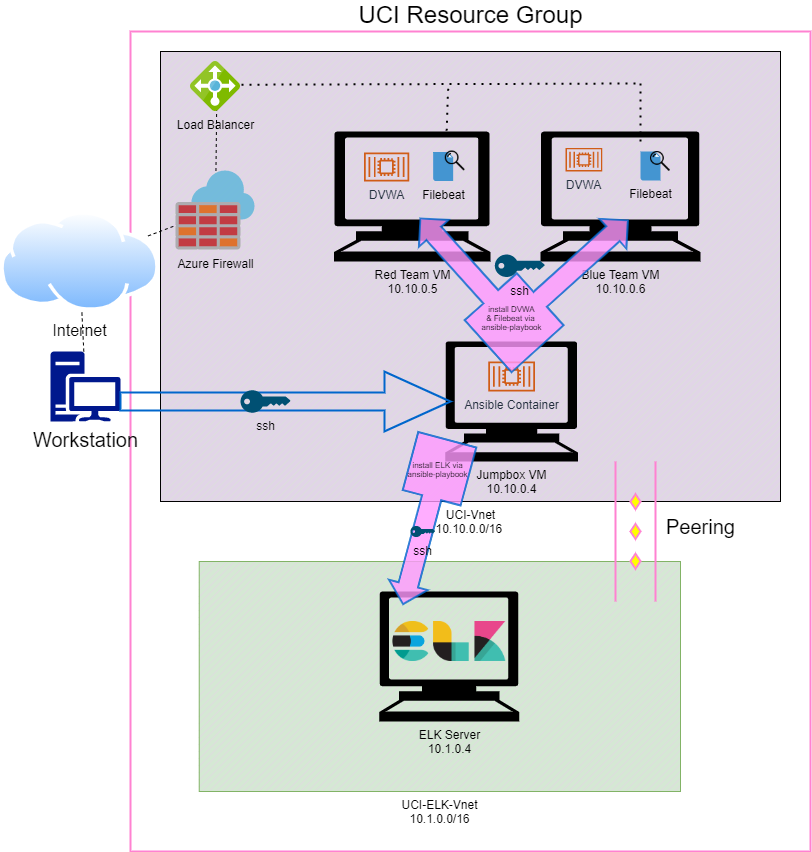

The diagram above was exported from draw.io. Its source (the exported page's mxGraphModel, read from the mxfile embedded in the PNG):
<mxGraphModel dx="1422" dy="1894" grid="1" gridSize="10" guides="1" tooltips="1" connect="0" arrows="1" fold="1" page="1" pageScale="1" pageWidth="850" pageHeight="1100" math="0" shadow="0">
  <root>
    <mxCell id="0" />
    <mxCell id="1" parent="0" />
    <mxCell id="Vc6Aw3rwwLrXC3was9_O-25" value="&lt;font style=&quot;font-size: 24px&quot;&gt;UCI Resource Group&lt;/font&gt;" style="verticalLabelPosition=top;verticalAlign=bottom;html=1;shape=mxgraph.basic.rect;fillColor2=none;strokeWidth=2;size=20;indent=5;fillColor=none;strokeColor=#FF82D1;labelPosition=center;align=center;" parent="1" vertex="1">
      <mxGeometry x="130" width="680" height="820" as="geometry" />
    </mxCell>
    <mxCell id="Vc6Aw3rwwLrXC3was9_O-7" value="UCI-Vnet&lt;br&gt;10.10.0.0/16&amp;nbsp;&lt;br&gt;" style="verticalLabelPosition=bottom;verticalAlign=top;html=1;shape=mxgraph.basic.patternFillRect;fillStyle=diag;step=5;fillStrokeWidth=0.2;fillStrokeColor=#dddddd;fillColor=#e1d5e7;strokeColor=none;" parent="1" vertex="1">
      <mxGeometry x="160" y="20" width="620" height="450" as="geometry" />
    </mxCell>
    <mxCell id="Vc6Aw3rwwLrXC3was9_O-1" value="&lt;font style=&quot;font-size: 16px&quot;&gt;Internet&lt;/font&gt;" style="aspect=fixed;perimeter=ellipsePerimeter;html=1;align=center;shadow=0;dashed=0;spacingTop=3;image;image=img/lib/active_directory/internet_cloud.svg;" parent="1" vertex="1">
      <mxGeometry x="-7.105427357601002e-15" y="180" width="158.73" height="100" as="geometry" />
    </mxCell>
    <mxCell id="Vc6Aw3rwwLrXC3was9_O-4" value="Jumpbox VM&lt;br&gt;10.10.0.4" style="shape=mxgraph.signs.tech.computer;html=1;pointerEvents=1;fillColor=#000000;strokeColor=none;verticalLabelPosition=bottom;verticalAlign=top;align=center;" parent="1" vertex="1">
      <mxGeometry x="444.79" y="310" width="132.66" height="120" as="geometry" />
    </mxCell>
    <mxCell id="Vc6Aw3rwwLrXC3was9_O-5" value="Ansible Container" style="outlineConnect=0;fontColor=#232F3E;gradientColor=none;fillColor=#D05C17;strokeColor=none;dashed=0;verticalLabelPosition=bottom;verticalAlign=top;align=center;html=1;fontSize=12;fontStyle=0;aspect=fixed;pointerEvents=1;shape=mxgraph.aws4.container_2;" parent="1" vertex="1">
      <mxGeometry x="487.7200000000001" y="330" width="46.8" height="30" as="geometry" />
    </mxCell>
    <mxCell id="Vc6Aw3rwwLrXC3was9_O-8" value="Red Team VM&lt;br&gt;10.10.0.5" style="shape=mxgraph.signs.tech.computer;html=1;pointerEvents=1;fillColor=#000000;strokeColor=none;verticalLabelPosition=bottom;verticalAlign=top;align=center;" parent="1" vertex="1">
      <mxGeometry x="333.4" y="100" width="156.6" height="130" as="geometry" />
    </mxCell>
    <mxCell id="Vc6Aw3rwwLrXC3was9_O-9" value="DVWA" style="outlineConnect=0;fontColor=#232F3E;gradientColor=none;fillColor=#D05C17;strokeColor=none;dashed=0;verticalLabelPosition=bottom;verticalAlign=top;align=center;html=1;fontSize=12;fontStyle=0;aspect=fixed;pointerEvents=1;shape=mxgraph.aws4.container_2;" parent="1" vertex="1">
      <mxGeometry x="363.4" y="121" width="45.24" height="29" as="geometry" />
    </mxCell>
    <mxCell id="Vc6Aw3rwwLrXC3was9_O-10" value="Blue Team VM&lt;br&gt;10.10.0.6" style="shape=mxgraph.signs.tech.computer;html=1;pointerEvents=1;fillColor=#000000;strokeColor=none;verticalLabelPosition=bottom;verticalAlign=top;align=center;" parent="1" vertex="1">
      <mxGeometry x="540" y="100" width="160" height="130" as="geometry" />
    </mxCell>
    <mxCell id="Vc6Aw3rwwLrXC3was9_O-11" value="DVWA" style="outlineConnect=0;fontColor=#232F3E;gradientColor=none;fillColor=#D05C17;strokeColor=none;dashed=0;verticalLabelPosition=bottom;verticalAlign=top;align=center;html=1;fontSize=12;fontStyle=0;aspect=fixed;pointerEvents=1;shape=mxgraph.aws4.container_2;" parent="1" vertex="1">
      <mxGeometry x="565" y="116.41" width="36.8" height="23.59" as="geometry" />
    </mxCell>
    <mxCell id="Vc6Aw3rwwLrXC3was9_O-13" value="Filebeat" style="shadow=0;dashed=0;html=1;strokeColor=none;fillColor=#4495D1;labelPosition=center;verticalLabelPosition=bottom;verticalAlign=top;align=center;outlineConnect=0;shape=mxgraph.veeam.2d.file;" parent="1" vertex="1">
      <mxGeometry x="432.66" y="120.5" width="20" height="29" as="geometry" />
    </mxCell>
    <mxCell id="Vc6Aw3rwwLrXC3was9_O-15" value="" style="shape=image;html=1;verticalAlign=top;verticalLabelPosition=bottom;labelBackgroundColor=#ffffff;imageAspect=0;aspect=fixed;image=https://cdn2.iconfinder.com/data/icons/freecns-cumulus/16/519895-013_MagnifyingGlass-128.png" parent="1" vertex="1">
      <mxGeometry x="444.79" y="119.5" width="20" height="20" as="geometry" />
    </mxCell>
    <mxCell id="Vc6Aw3rwwLrXC3was9_O-19" value="UCI-ELK-Vnet&lt;br&gt;10.1.0.0/16" style="verticalLabelPosition=bottom;verticalAlign=top;html=1;shape=mxgraph.basic.patternFillRect;fillStyle=diag;step=5;fillStrokeWidth=0.2;fillStrokeColor=#dddddd;fillColor=#d5e8d4;strokeColor=#82b366;" parent="1" vertex="1">
      <mxGeometry x="198.73" y="530" width="481.27" height="230" as="geometry" />
    </mxCell>
    <mxCell id="Vc6Aw3rwwLrXC3was9_O-20" value="ELK Server&lt;br&gt;10.1.0.4" style="shape=mxgraph.signs.tech.computer;html=1;pointerEvents=1;fillColor=#000000;strokeColor=none;verticalLabelPosition=bottom;verticalAlign=top;align=center;" parent="1" vertex="1">
      <mxGeometry x="378.73" y="560" width="140" height="130" as="geometry" />
    </mxCell>
    <mxCell id="Vc6Aw3rwwLrXC3was9_O-22" value="" style="shape=image;imageAspect=0;aspect=fixed;verticalLabelPosition=bottom;verticalAlign=top;image=data:image/png,(base64 omitted: 33824 chars);" parent="1" vertex="1">
      <mxGeometry x="392.21000000000004" y="590" width="113.04" height="40" as="geometry" />
    </mxCell>
    <mxCell id="Vc6Aw3rwwLrXC3was9_O-28" value="&lt;font style=&quot;font-size: 20px&quot;&gt;Workstation&lt;/font&gt;" style="aspect=fixed;pointerEvents=1;shadow=0;dashed=0;html=1;strokeColor=none;labelPosition=center;verticalLabelPosition=bottom;verticalAlign=top;align=center;fillColor=#00188D;shape=mxgraph.mscae.enterprise.workstation_client;fontSize=14;" parent="1" vertex="1">
      <mxGeometry x="50" y="320" width="70" height="70" as="geometry" />
    </mxCell>
    <mxCell id="Vc6Aw3rwwLrXC3was9_O-30" value="" style="verticalLabelPosition=bottom;verticalAlign=top;html=1;shape=mxgraph.flowchart.parallel_mode;pointerEvents=1;strokeColor=#FF82D1;strokeWidth=2;fillColor=none;fontSize=14;rotation=90;" parent="1" vertex="1">
      <mxGeometry x="565" y="480" width="140" height="40" as="geometry" />
    </mxCell>
    <mxCell id="Vc6Aw3rwwLrXC3was9_O-31" value="Peering" style="text;html=1;resizable=0;autosize=1;align=center;verticalAlign=middle;points=[];fillColor=none;strokeColor=none;rounded=0;fontSize=20;" parent="1" vertex="1">
      <mxGeometry x="660" y="480" width="80" height="30" as="geometry" />
    </mxCell>
    <mxCell id="Vc6Aw3rwwLrXC3was9_O-32" value="" style="endArrow=none;dashed=1;html=1;fontSize=20;" parent="1" source="Vc6Aw3rwwLrXC3was9_O-28" target="Vc6Aw3rwwLrXC3was9_O-1" edge="1">
      <mxGeometry width="50" height="50" relative="1" as="geometry">
        <mxPoint x="400" y="430" as="sourcePoint" />
        <mxPoint x="450" y="380" as="targetPoint" />
      </mxGeometry>
    </mxCell>
    <mxCell id="Vc6Aw3rwwLrXC3was9_O-33" value="" style="endArrow=none;dashed=1;html=1;fontSize=20;entryX=0.091;entryY=0.077;entryDx=0;entryDy=0;entryPerimeter=0;" parent="1" source="Vc6Aw3rwwLrXC3was9_O-48" target="Vc6Aw3rwwLrXC3was9_O-7" edge="1">
      <mxGeometry width="50" height="50" relative="1" as="geometry">
        <mxPoint x="400" y="430" as="sourcePoint" />
        <mxPoint x="450" y="380" as="targetPoint" />
      </mxGeometry>
    </mxCell>
    <mxCell id="Vc6Aw3rwwLrXC3was9_O-34" value="" style="endArrow=none;dashed=1;html=1;dashPattern=1 3;strokeWidth=2;fontSize=20;exitX=0.079;exitY=0.074;exitDx=0;exitDy=0;exitPerimeter=0;" parent="1" source="Vc6Aw3rwwLrXC3was9_O-7" edge="1">
      <mxGeometry width="50" height="50" relative="1" as="geometry">
        <mxPoint x="400" y="430" as="sourcePoint" />
        <mxPoint x="640" y="52" as="targetPoint" />
      </mxGeometry>
    </mxCell>
    <mxCell id="Vc6Aw3rwwLrXC3was9_O-35" value="" style="endArrow=none;dashed=1;html=1;dashPattern=1 3;strokeWidth=2;fontSize=20;" parent="1" edge="1">
      <mxGeometry width="50" height="50" relative="1" as="geometry">
        <mxPoint x="640" y="110" as="sourcePoint" />
        <mxPoint x="640" y="52" as="targetPoint" />
      </mxGeometry>
    </mxCell>
    <mxCell id="Vc6Aw3rwwLrXC3was9_O-16" value="Filebeat" style="shadow=0;dashed=0;html=1;strokeColor=none;fillColor=#4495D1;labelPosition=center;verticalLabelPosition=bottom;verticalAlign=top;align=center;outlineConnect=0;shape=mxgraph.veeam.2d.file;" parent="1" vertex="1">
      <mxGeometry x="640" y="120" width="20" height="29" as="geometry" />
    </mxCell>
    <mxCell id="Vc6Aw3rwwLrXC3was9_O-38" value="" style="endArrow=none;dashed=1;html=1;dashPattern=1 3;strokeWidth=2;fontSize=20;exitX=0.464;exitY=0.083;exitDx=0;exitDy=0;exitPerimeter=0;" parent="1" source="Vc6Aw3rwwLrXC3was9_O-7" edge="1">
      <mxGeometry width="50" height="50" relative="1" as="geometry">
        <mxPoint x="400" y="430" as="sourcePoint" />
        <mxPoint x="446" y="102" as="targetPoint" />
      </mxGeometry>
    </mxCell>
    <mxCell id="Vc6Aw3rwwLrXC3was9_O-39" value="" style="shape=singleArrow;whiteSpace=wrap;html=1;strokeWidth=2;fillColor=none;fontSize=20;strokeColor=#0066CC;" parent="1" vertex="1">
      <mxGeometry x="120" y="340" width="330" height="60" as="geometry" />
    </mxCell>
    <mxCell id="Vc6Aw3rwwLrXC3was9_O-17" value="" style="shape=image;html=1;verticalAlign=top;verticalLabelPosition=bottom;labelBackgroundColor=#ffffff;imageAspect=0;aspect=fixed;image=https://cdn2.iconfinder.com/data/icons/freecns-cumulus/16/519895-013_MagnifyingGlass-128.png" parent="1" vertex="1">
      <mxGeometry x="650" y="120" width="20" height="20" as="geometry" />
    </mxCell>
    <mxCell id="Vc6Aw3rwwLrXC3was9_O-43" value="" style="html=1;shadow=0;dashed=0;align=center;verticalAlign=middle;shape=mxgraph.arrows2.calloutDouble90Arrow;dy1=10;dx1=20;dx2=70;dy2=70;arrowHead=10;strokeColor=#0066CC;strokeWidth=2;fontSize=20;rotation=-132;opacity=80;fillColor=#FF99FF;" parent="1" vertex="1">
      <mxGeometry x="434.7" y="118.65" width="175.21" height="187.95" as="geometry" />
    </mxCell>
    <mxCell id="Vc6Aw3rwwLrXC3was9_O-44" value="&lt;font style=&quot;font-size: 8px&quot;&gt;install DVWA&lt;br style=&quot;font-size: 8px&quot;&gt;&amp;amp; Filebeat via &lt;br style=&quot;font-size: 8px&quot;&gt;ansible-playbook&lt;/font&gt;" style="text;html=1;resizable=0;autosize=1;align=center;verticalAlign=middle;points=[];fillColor=none;strokeColor=none;rounded=0;fontSize=8;" parent="1" vertex="1">
      <mxGeometry x="471.12" y="266.6" width="80" height="40" as="geometry" />
    </mxCell>
    <mxCell id="Vc6Aw3rwwLrXC3was9_O-29" value="Load Balancer" style="aspect=fixed;html=1;points=[];align=center;image;fontSize=12;image=img/lib/mscae/Load_Balancer_feature.svg;strokeColor=#FF82D1;strokeWidth=2;fillColor=none;labelBackgroundColor=none;" parent="1" vertex="1">
      <mxGeometry x="190" y="30" width="50" height="50" as="geometry" />
    </mxCell>
    <mxCell id="Vc6Aw3rwwLrXC3was9_O-46" value="" style="html=1;shadow=0;dashed=0;align=center;verticalAlign=middle;shape=mxgraph.arrows2.calloutArrow;dy=10;dx=20;notch=60;arrowHead=10;strokeColor=#0066CC;strokeWidth=2;fillColor=#FF99FF;fontSize=8;opacity=80;rotation=105;" parent="1" vertex="1">
      <mxGeometry x="339.52" y="460.5" width="170.27" height="60" as="geometry" />
    </mxCell>
    <mxCell id="Vc6Aw3rwwLrXC3was9_O-47" value="install ELK via&lt;br&gt;ansible-playbook" style="text;html=1;resizable=0;autosize=1;align=center;verticalAlign=middle;points=[];fillColor=none;strokeColor=none;rounded=0;fontSize=8;" parent="1" vertex="1">
      <mxGeometry x="397.21000000000004" y="422.5" width="80" height="30" as="geometry" />
    </mxCell>
    <mxCell id="Vc6Aw3rwwLrXC3was9_O-48" value="Azure Firewall" style="aspect=fixed;html=1;points=[];align=center;image;fontSize=12;image=img/lib/mscae/Azure_Firewall.svg;strokeColor=#0066CC;strokeWidth=2;fillColor=#FF99FF;opacity=80;labelBackgroundColor=none;" parent="1" vertex="1">
      <mxGeometry x="175.5" y="139.5" width="79" height="79" as="geometry" />
    </mxCell>
    <mxCell id="Vc6Aw3rwwLrXC3was9_O-49" value="" style="endArrow=none;dashed=1;html=1;fontSize=8;" parent="1" source="Vc6Aw3rwwLrXC3was9_O-1" target="Vc6Aw3rwwLrXC3was9_O-48" edge="1">
      <mxGeometry width="50" height="50" relative="1" as="geometry">
        <mxPoint x="400" y="190" as="sourcePoint" />
        <mxPoint x="450" y="140" as="targetPoint" />
      </mxGeometry>
    </mxCell>
    <mxCell id="OVZYH7JUEIfZOJnk3hdU-2" value="ssh" style="points=[[0,0.5,0],[0.24,0,0],[0.5,0.28,0],[0.995,0.475,0],[0.5,0.72,0],[0.24,1,0]];verticalLabelPosition=bottom;html=1;verticalAlign=top;aspect=fixed;align=center;pointerEvents=1;shape=mxgraph.cisco19.key;fillColor=#005073;strokeColor=none;" vertex="1" parent="1">
      <mxGeometry x="240" y="358.75" width="50" height="22.5" as="geometry" />
    </mxCell>
    <mxCell id="OVZYH7JUEIfZOJnk3hdU-3" value="ssh" style="points=[[0,0.5,0],[0.24,0,0],[0.5,0.28,0],[0.995,0.475,0],[0.5,0.72,0],[0.24,1,0]];verticalLabelPosition=bottom;html=1;verticalAlign=top;aspect=fixed;align=center;pointerEvents=1;shape=mxgraph.cisco19.key;fillColor=#005073;strokeColor=none;" vertex="1" parent="1">
      <mxGeometry x="494.31" y="223" width="50" height="22.5" as="geometry" />
    </mxCell>
    <mxCell id="OVZYH7JUEIfZOJnk3hdU-4" value="ssh" style="points=[[0,0.5,0],[0.24,0,0],[0.5,0.28,0],[0.995,0.475,0],[0.5,0.72,0],[0.24,1,0]];verticalLabelPosition=bottom;html=1;verticalAlign=top;aspect=fixed;align=center;pointerEvents=1;shape=mxgraph.cisco19.key;fillColor=#005073;strokeColor=none;" vertex="1" parent="1">
      <mxGeometry x="409.91" y="494.42" width="24.79" height="11.16" as="geometry" />
    </mxCell>
  </root>
</mxGraphModel>